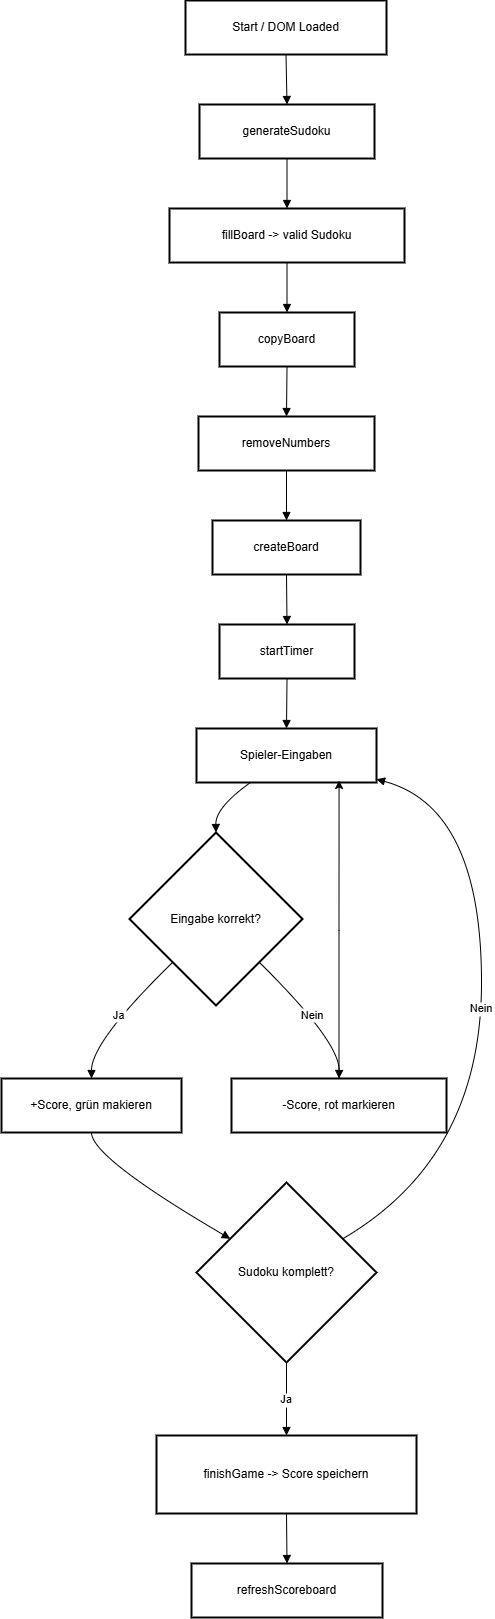

The diagram above was exported from draw.io. Its source (the exported page's mxGraphModel, read from the mxfile embedded in the PNG):
<mxGraphModel dx="3447" dy="1838" grid="1" gridSize="10" guides="1" tooltips="1" connect="1" arrows="1" fold="1" page="1" pageScale="1" pageWidth="827" pageHeight="1169" math="0" shadow="0">
  <root>
    <mxCell id="0" />
    <mxCell id="1" parent="0" />
    <mxCell id="MEQ95HkLc_s_Px8QbgK3-1" value="Start / DOM Loaded" style="whiteSpace=wrap;strokeWidth=2;" vertex="1" parent="1">
      <mxGeometry x="324" y="40" width="201" height="54" as="geometry" />
    </mxCell>
    <mxCell id="MEQ95HkLc_s_Px8QbgK3-2" value="generateSudoku" style="whiteSpace=wrap;strokeWidth=2;" vertex="1" parent="1">
      <mxGeometry x="338" y="144" width="175" height="54" as="geometry" />
    </mxCell>
    <mxCell id="MEQ95HkLc_s_Px8QbgK3-3" value="fillBoard -&gt; valid Sudoku" style="whiteSpace=wrap;strokeWidth=2;" vertex="1" parent="1">
      <mxGeometry x="308" y="248" width="235" height="54" as="geometry" />
    </mxCell>
    <mxCell id="MEQ95HkLc_s_Px8QbgK3-4" value="copyBoard" style="whiteSpace=wrap;strokeWidth=2;" vertex="1" parent="1">
      <mxGeometry x="358" y="352" width="135" height="54" as="geometry" />
    </mxCell>
    <mxCell id="MEQ95HkLc_s_Px8QbgK3-5" value="removeNumbers" style="whiteSpace=wrap;strokeWidth=2;" vertex="1" parent="1">
      <mxGeometry x="337" y="456" width="176" height="54" as="geometry" />
    </mxCell>
    <mxCell id="MEQ95HkLc_s_Px8QbgK3-6" value="createBoard" style="whiteSpace=wrap;strokeWidth=2;" vertex="1" parent="1">
      <mxGeometry x="351" y="560" width="148" height="54" as="geometry" />
    </mxCell>
    <mxCell id="MEQ95HkLc_s_Px8QbgK3-7" value="startTimer" style="whiteSpace=wrap;strokeWidth=2;" vertex="1" parent="1">
      <mxGeometry x="358" y="664" width="135" height="54" as="geometry" />
    </mxCell>
    <mxCell id="MEQ95HkLc_s_Px8QbgK3-8" value="Spieler-Eingaben" style="whiteSpace=wrap;strokeWidth=2;" vertex="1" parent="1">
      <mxGeometry x="335" y="768" width="180" height="54" as="geometry" />
    </mxCell>
    <mxCell id="MEQ95HkLc_s_Px8QbgK3-9" value="Eingabe korrekt?" style="rhombus;strokeWidth=2;whiteSpace=wrap;" vertex="1" parent="1">
      <mxGeometry x="268" y="872" width="173" height="173" as="geometry" />
    </mxCell>
    <mxCell id="MEQ95HkLc_s_Px8QbgK3-10" value="+Score, grün makieren" style="whiteSpace=wrap;strokeWidth=2;" vertex="1" parent="1">
      <mxGeometry x="140" y="1118" width="180" height="54" as="geometry" />
    </mxCell>
    <mxCell id="MEQ95HkLc_s_Px8QbgK3-11" value="-Score, rot markieren" style="whiteSpace=wrap;strokeWidth=2;" vertex="1" parent="1">
      <mxGeometry x="370" y="1118" width="215" height="54" as="geometry" />
    </mxCell>
    <mxCell id="MEQ95HkLc_s_Px8QbgK3-12" value="Sudoku komplett?" style="rhombus;strokeWidth=2;whiteSpace=wrap;" vertex="1" parent="1">
      <mxGeometry x="335" y="1222" width="180" height="180" as="geometry" />
    </mxCell>
    <mxCell id="MEQ95HkLc_s_Px8QbgK3-13" value="finishGame -&gt; Score speichern" style="whiteSpace=wrap;strokeWidth=2;" vertex="1" parent="1">
      <mxGeometry x="295" y="1475" width="260" height="78" as="geometry" />
    </mxCell>
    <mxCell id="MEQ95HkLc_s_Px8QbgK3-14" value="refreshScoreboard" style="whiteSpace=wrap;strokeWidth=2;" vertex="1" parent="1">
      <mxGeometry x="330" y="1603" width="191" height="54" as="geometry" />
    </mxCell>
    <mxCell id="MEQ95HkLc_s_Px8QbgK3-15" value="" style="curved=1;startArrow=none;endArrow=block;exitX=0.5;exitY=1;entryX=0.5;entryY=0;rounded=0;" edge="1" parent="1" source="MEQ95HkLc_s_Px8QbgK3-1" target="MEQ95HkLc_s_Px8QbgK3-2">
      <mxGeometry relative="1" as="geometry">
        <Array as="points" />
      </mxGeometry>
    </mxCell>
    <mxCell id="MEQ95HkLc_s_Px8QbgK3-16" value="" style="curved=1;startArrow=none;endArrow=block;exitX=0.5;exitY=1;entryX=0.5;entryY=0;rounded=0;" edge="1" parent="1" source="MEQ95HkLc_s_Px8QbgK3-2" target="MEQ95HkLc_s_Px8QbgK3-3">
      <mxGeometry relative="1" as="geometry">
        <Array as="points" />
      </mxGeometry>
    </mxCell>
    <mxCell id="MEQ95HkLc_s_Px8QbgK3-17" value="" style="curved=1;startArrow=none;endArrow=block;exitX=0.5;exitY=1;entryX=0.5;entryY=0;rounded=0;" edge="1" parent="1" source="MEQ95HkLc_s_Px8QbgK3-3" target="MEQ95HkLc_s_Px8QbgK3-4">
      <mxGeometry relative="1" as="geometry">
        <Array as="points" />
      </mxGeometry>
    </mxCell>
    <mxCell id="MEQ95HkLc_s_Px8QbgK3-18" value="" style="curved=1;startArrow=none;endArrow=block;exitX=0.5;exitY=1;entryX=0.5;entryY=0;rounded=0;" edge="1" parent="1" source="MEQ95HkLc_s_Px8QbgK3-4" target="MEQ95HkLc_s_Px8QbgK3-5">
      <mxGeometry relative="1" as="geometry">
        <Array as="points" />
      </mxGeometry>
    </mxCell>
    <mxCell id="MEQ95HkLc_s_Px8QbgK3-19" value="" style="curved=1;startArrow=none;endArrow=block;exitX=0.5;exitY=1;entryX=0.5;entryY=0;rounded=0;" edge="1" parent="1" source="MEQ95HkLc_s_Px8QbgK3-5" target="MEQ95HkLc_s_Px8QbgK3-6">
      <mxGeometry relative="1" as="geometry">
        <Array as="points" />
      </mxGeometry>
    </mxCell>
    <mxCell id="MEQ95HkLc_s_Px8QbgK3-20" value="" style="curved=1;startArrow=none;endArrow=block;exitX=0.5;exitY=1;entryX=0.5;entryY=0;rounded=0;" edge="1" parent="1" source="MEQ95HkLc_s_Px8QbgK3-6" target="MEQ95HkLc_s_Px8QbgK3-7">
      <mxGeometry relative="1" as="geometry">
        <Array as="points" />
      </mxGeometry>
    </mxCell>
    <mxCell id="MEQ95HkLc_s_Px8QbgK3-21" value="" style="curved=1;startArrow=none;endArrow=block;exitX=0.5;exitY=1;entryX=0.5;entryY=0;rounded=0;" edge="1" parent="1" source="MEQ95HkLc_s_Px8QbgK3-7" target="MEQ95HkLc_s_Px8QbgK3-8">
      <mxGeometry relative="1" as="geometry">
        <Array as="points" />
      </mxGeometry>
    </mxCell>
    <mxCell id="MEQ95HkLc_s_Px8QbgK3-22" value="" style="curved=1;startArrow=none;endArrow=block;exitX=0.3;exitY=1;entryX=0.5;entryY=0;rounded=0;" edge="1" parent="1" source="MEQ95HkLc_s_Px8QbgK3-8" target="MEQ95HkLc_s_Px8QbgK3-9">
      <mxGeometry relative="1" as="geometry">
        <Array as="points">
          <mxPoint x="354" y="847" />
        </Array>
      </mxGeometry>
    </mxCell>
    <mxCell id="MEQ95HkLc_s_Px8QbgK3-23" value="Ja" style="curved=1;startArrow=none;endArrow=block;exitX=0;exitY=1;entryX=0.5;entryY=0;rounded=0;" edge="1" parent="1" source="MEQ95HkLc_s_Px8QbgK3-9" target="MEQ95HkLc_s_Px8QbgK3-10">
      <mxGeometry relative="1" as="geometry">
        <Array as="points">
          <mxPoint x="230" y="1081" />
        </Array>
      </mxGeometry>
    </mxCell>
    <mxCell id="MEQ95HkLc_s_Px8QbgK3-24" value="Nein" style="curved=1;startArrow=none;endArrow=block;exitX=1;exitY=1;entryX=0.5;entryY=0;rounded=0;" edge="1" parent="1" source="MEQ95HkLc_s_Px8QbgK3-9" target="MEQ95HkLc_s_Px8QbgK3-11">
      <mxGeometry relative="1" as="geometry">
        <Array as="points">
          <mxPoint x="478" y="1081" />
        </Array>
      </mxGeometry>
    </mxCell>
    <mxCell id="MEQ95HkLc_s_Px8QbgK3-25" value="" style="curved=1;startArrow=none;endArrow=block;exitX=0.5;exitY=1;entryX=0;entryY=0.2;rounded=0;" edge="1" parent="1" source="MEQ95HkLc_s_Px8QbgK3-10" target="MEQ95HkLc_s_Px8QbgK3-12">
      <mxGeometry relative="1" as="geometry">
        <Array as="points">
          <mxPoint x="230" y="1197" />
        </Array>
      </mxGeometry>
    </mxCell>
    <mxCell id="MEQ95HkLc_s_Px8QbgK3-26" value="Ja" style="curved=1;startArrow=none;endArrow=block;exitX=0.5;exitY=1;entryX=0.5;entryY=0;rounded=0;" edge="1" parent="1" source="MEQ95HkLc_s_Px8QbgK3-12" target="MEQ95HkLc_s_Px8QbgK3-13">
      <mxGeometry relative="1" as="geometry">
        <Array as="points" />
      </mxGeometry>
    </mxCell>
    <mxCell id="MEQ95HkLc_s_Px8QbgK3-27" value="Nein" style="curved=1;startArrow=none;endArrow=block;exitX=1;exitY=0.2;entryX=1;entryY=0.94;rounded=0;" edge="1" parent="1" source="MEQ95HkLc_s_Px8QbgK3-12" target="MEQ95HkLc_s_Px8QbgK3-8">
      <mxGeometry relative="1" as="geometry">
        <Array as="points">
          <mxPoint x="620" y="1197" />
          <mxPoint x="620" y="847" />
        </Array>
      </mxGeometry>
    </mxCell>
    <mxCell id="MEQ95HkLc_s_Px8QbgK3-28" value="" style="curved=1;startArrow=none;endArrow=block;exitX=0.5;exitY=1;entryX=0.5;entryY=0.01;rounded=0;" edge="1" parent="1" source="MEQ95HkLc_s_Px8QbgK3-13" target="MEQ95HkLc_s_Px8QbgK3-14">
      <mxGeometry relative="1" as="geometry">
        <Array as="points" />
      </mxGeometry>
    </mxCell>
    <mxCell id="MEQ95HkLc_s_Px8QbgK3-29" style="edgeStyle=orthogonalEdgeStyle;rounded=0;orthogonalLoop=1;jettySize=auto;html=1;entryX=0.792;entryY=0.963;entryDx=0;entryDy=0;entryPerimeter=0;" edge="1" parent="1" source="MEQ95HkLc_s_Px8QbgK3-11" target="MEQ95HkLc_s_Px8QbgK3-8">
      <mxGeometry relative="1" as="geometry" />
    </mxCell>
  </root>
</mxGraphModel>